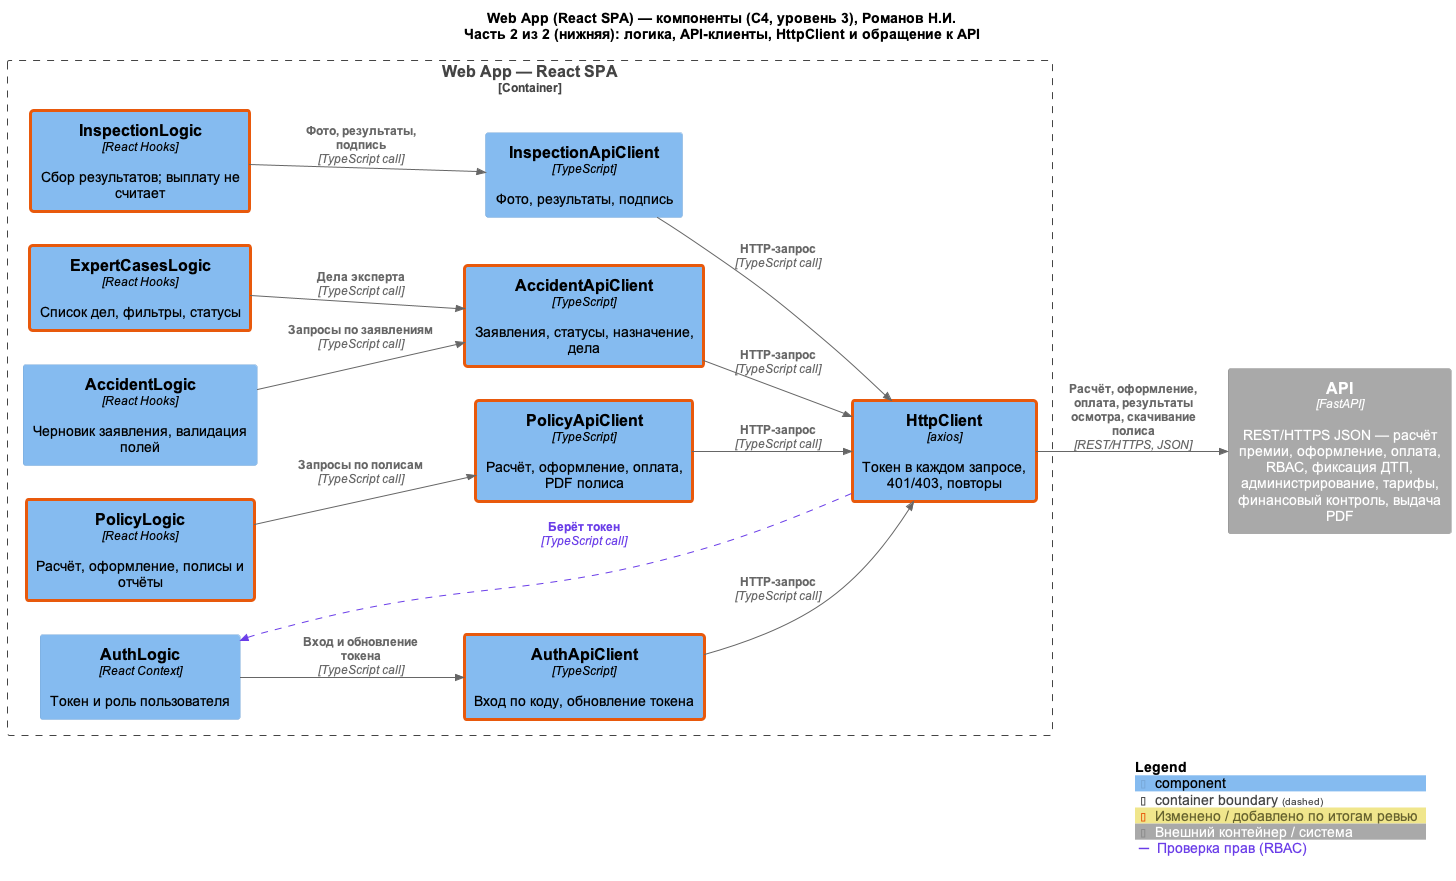

The diagram above was rendered by PlantUML. Its source (embedded in the PNG):
@startuml
!include <C4/C4_Component>
LAYOUT_LEFT_RIGHT()
skinparam defaultFontName Arial
skinparam wrapWidth 220
AddElementTag("changed", $borderColor="#E8590C", $borderThickness=3, $legendText="Изменено / добавлено по итогам ревью")
AddElementTag("ext", $bgColor="#A9A9A9", $borderColor="#8A8A8A", $fontColor="#FFFFFF", $legendText="Внешний контейнер / система")
AddRelTag("rbac", $textColor="#6A3DE8", $lineColor="#6A3DE8", $lineStyle=DashedLine(), $legendText="Проверка прав (RBAC)")
AddRelTag("audit", $textColor="#707070", $lineColor="#9E9E9E", $lineStyle=DashedLine(), $legendText="Запись в аудит")
AddRelTag("async", $lineStyle=DashedLine(), $lineColor="#000000", $legendText="Асинхронное взаимодействие (фоновая обработка)")


title Web App (React SPA) — компоненты (C4, уровень 3), Романов Н.И.\nЧасть 2 из 2 (нижняя): логика, API-клиенты, HttpClient и обращение к API


Container_Boundary(web_app, "Web App — React SPA") {
    ' --- Логика и общие компоненты ---
    Component(auth_logic, "AuthLogic", "React Context", "Токен и роль пользователя")
    Component(policy_logic, "PolicyLogic", "React Hooks", "Расчёт, оформление, полисы и отчёты", $tags="changed")
    Component(accident_logic, "AccidentLogic", "React Hooks", "Черновик заявления, валидация полей")
    Component(expert_cases_logic, "ExpertCasesLogic", "React Hooks", "Список дел, фильтры, статусы", $tags="changed")
    Component(inspection_logic, "InspectionLogic", "React Hooks", "Сбор результатов; выплату не считает", $tags="changed")
    ' --- API-клиенты ---
    Component(auth_api, "AuthApiClient", "TypeScript", "Вход по коду, обновление токена", $tags="changed")
    Component(policy_api, "PolicyApiClient", "TypeScript", "Расчёт, оформление, оплата, PDF полиса", $tags="changed")
    Component(accident_api, "AccidentApiClient", "TypeScript", "Заявления, статусы, назначение, дела", $tags="changed")
    Component(inspection_api, "InspectionApiClient", "TypeScript", "Фото, результаты, подпись")
    ' --- Сетевой слой ---
    Component(http_client, "HttpClient", "axios", "Токен в каждом запросе, 401/403, повторы", $tags="changed")
}

Container_Ext(api, "API", "FastAPI", "REST/HTTPS JSON — расчёт премии, оформление, оплата, RBAC, фиксация ДТП, администрирование, тарифы, финансовый контроль, выдача PDF", $tags="ext")

Rel(auth_logic, auth_api, "Вход и обновление токена", "TypeScript call")
Rel(policy_logic, policy_api, "Запросы по полисам", "TypeScript call")
Rel(accident_logic, accident_api, "Запросы по заявлениям", "TypeScript call")
Rel(expert_cases_logic, accident_api, "Дела эксперта", "TypeScript call")
Rel(inspection_logic, inspection_api, "Фото, результаты, подпись", "TypeScript call")
Rel(auth_api, http_client, "HTTP-запрос", "TypeScript call")
Rel(policy_api, http_client, "HTTP-запрос", "TypeScript call")
Rel(accident_api, http_client, "HTTP-запрос", "TypeScript call")
Rel(inspection_api, http_client, "HTTP-запрос", "TypeScript call")
Rel(http_client, auth_logic, "Берёт токен", "TypeScript call", $tags="rbac")
Rel(http_client, api, "Расчёт, оформление, оплата, результаты осмотра, скачивание полиса", "REST/HTTPS, JSON")


SHOW_LEGEND()
@enduml